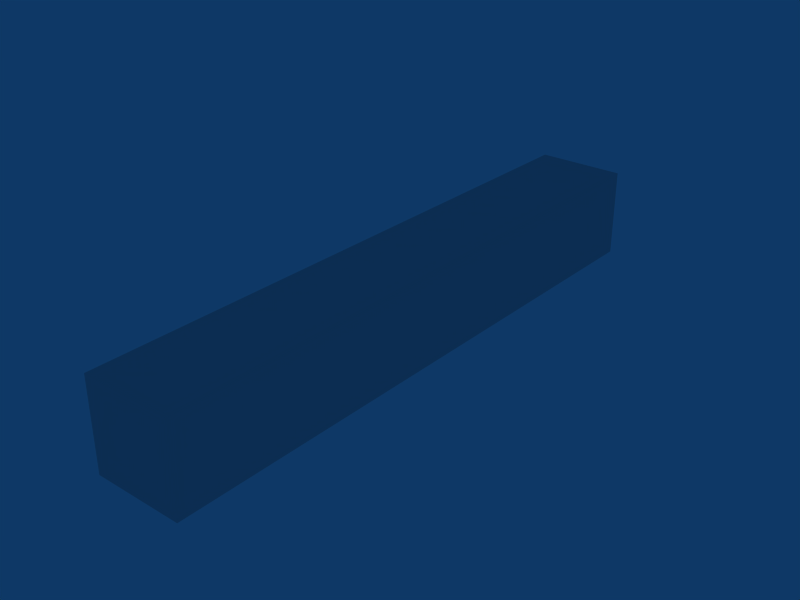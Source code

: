 # Source: block2.blend  (saved by Blender 2.41.0; exported with 4.5.12 LTS)
import bpy
from mathutils import Matrix  # noqa: F401  (used for matrix-valued properties, if any)

bpy.ops.wm.read_factory_settings(use_empty=True)
scene = bpy.context.scene
scene.name = 'Scene'

# ---- collections
col_collection_1 = bpy.data.collections.new('Collection 1'); scene.collection.children.link(col_collection_1)

# ---- world
world_world = bpy.data.worlds.new('World'); scene.world = world_world
world_world.color = (0.05656, 0.2208, 0.4)
world_world.use_sun_shadow = False
world_world.sun_shadow_jitter_overblur = 0.0
world_world.cycles.sampling_method = 'MANUAL'
world_world.cycles.sample_map_resolution = 256

# ---- meshes
me_cube_001 = bpy.data.meshes.new('Cube.001')
me_cube_001.from_pydata([(18.93, -126.3, -18.77), (-18.77, -126.3, -18.77), (-18.93, 126.3, -18.77), (18.77, 126.3, -18.77), (18.93, -126.3, 18.77), (-18.77, -126.3, 18.77), (-18.93, 126.3, 18.77), (18.77, 126.3, 18.77)], [], [(0, 1, 2, 3), (4, 7, 6, 5), (0, 4, 5, 1), (1, 5, 6, 2), (2, 6, 7, 3), (4, 0, 3, 7)])
me_cube_001.use_remesh_preserve_volume = False
me_cube_001.use_remesh_preserve_attributes = False
me_cube_001.use_mirror_vertex_groups = False
me_cube_001.update()

# ---- objects
ob_cube = bpy.data.objects.new('Cube', me_cube_001)

# ---- transforms, parenting, visibility, modifiers, constraints
ob_cube.location = (0.0, 0.0, 0.0)
ob_cube.lock_rotations_4d = False
ob_cube.empty_display_type = 'ARROWS'
ob_cube.color = (0.0, 0.0, 0.0, 1.0)
ob_cube.lineart.crease_threshold = 0.0

# ---- collection membership
col_collection_1.objects.link(ob_cube)

# ---- scene / render settings (as saved in the file)
scene.frame_start = 1; scene.frame_end = 250; scene.frame_set(1)
scene.render.engine = 'BLENDER_EEVEE_NEXT'
scene.render.image_settings.file_format = 'JPEG'
scene.render.image_settings.color_mode = 'RGB'
scene.render.image_settings.compression = 90
scene.render.resolution_x = 800
scene.render.resolution_y = 600
scene.render.pixel_aspect_x = 100.0
scene.render.pixel_aspect_y = 100.0
scene.render.fps = 25
scene.render.dither_intensity = 0.0
scene.render.use_compositing = False
scene.render.use_sequencer = False
scene.render.bake_bias = 0.0
scene.render.use_stamp_time = False
scene.render.use_stamp_date = False
scene.render.use_stamp_frame = False
scene.render.use_stamp_camera = False
scene.render.use_stamp_scene = False
scene.render.use_stamp_filename = False
scene.render.use_stamp_render_time = False
scene.render.stamp_font_size = 0
scene.cycles.use_denoising = False
scene.cycles.samples = 10
scene.cycles.sampling_pattern = 'TABULATED_SOBOL'
scene.cycles.light_sampling_threshold = 0.0
scene.cycles.use_adaptive_sampling = False
scene.cycles.use_light_tree = False
scene.cycles.blur_glossy = 0.0
scene.cycles.volume_bounces = 1
scene.cycles.pixel_filter_type = 'GAUSSIAN'
scene.cycles.sample_clamp_indirect = 0.0
scene.view_settings.view_transform = 'Raw'
bpy.context.view_layer.update()

# ---- added for rendering (the .blend has no active camera): camera
cam_auto = bpy.data.cameras.new('AutoCamera')
cam_auto.lens = 50.0
cam_auto.sensor_width = 36.0
cam_auto.clip_end = 4192.95
ob_auto_camera = bpy.data.objects.new('AutoCamera', cam_auto)
scene.collection.objects.link(ob_auto_camera)
ob_auto_camera.location = (238.916, -286.699, 191.133)
ob_auto_camera.rotation_euler = (1.09748, -7.21219e-08, 0.694738)
scene.camera = ob_auto_camera
bpy.context.view_layer.update()
